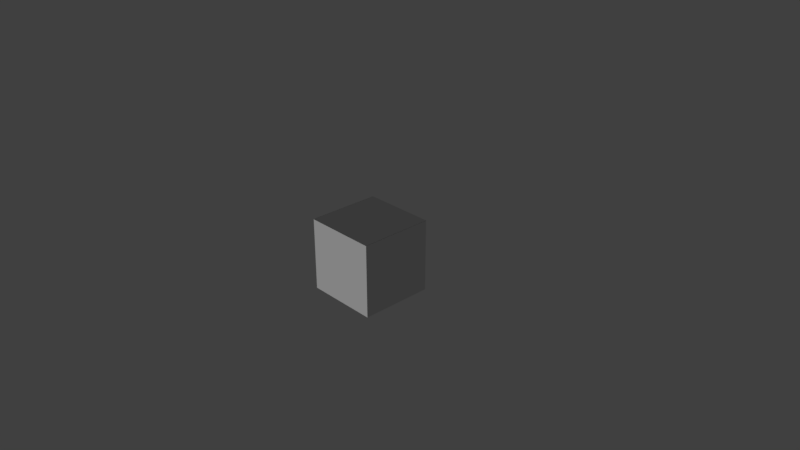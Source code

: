 # Source: b3p5_harder.blend  (saved by Blender 2.78.0; exported with 4.5.12 LTS)
import bpy
from mathutils import Matrix  # noqa: F401  (used for matrix-valued properties, if any)

bpy.ops.wm.read_factory_settings(use_empty=True)
scene = bpy.context.scene
scene.name = 'Scene'

# ---- collections
col_collection_1 = bpy.data.collections.new('Collection 1'); scene.collection.children.link(col_collection_1)

# ---- materials (node trees are filled in below, after node groups)
mat_black = bpy.data.materials.new('black')
mat_black.alpha_threshold = 0.0
mat_black.use_transparent_shadow = False
mat_black.roughness = 0.5
mat_purple = bpy.data.materials.new('purple')
mat_purple.alpha_threshold = 0.0
mat_purple.use_transparent_shadow = False
mat_purple.roughness = 0.5
mat_purple.line_color = (0.0, 0.0, 0.0, 1.0)

# ---- material node trees

# ---- world
world_world = bpy.data.worlds.new('World'); scene.world = world_world
world_world.color = (0.05088, 0.05088, 0.05088)
world_world.use_sun_shadow = False
world_world.sun_shadow_jitter_overblur = 0.0
world_world.cycles.sampling_method = 'MANUAL'

# ---- cameras
cam_camera = bpy.data.cameras.new('Camera')
cam_camera.clip_end = 100.0
cam_camera.lens = 35.0
cam_camera.sensor_width = 32.0
cam_camera.sensor_height = 18.0
cam_camera.ortho_scale = 7.314
cam_camera.dof.focus_distance = 0.0
cam_camera.dof.aperture_fstop = 128.0

# ---- lights
light_lamp = bpy.data.lights.new('Lamp', 'SUN')
light_lamp.transmission_factor = 0.0
light_lamp.cutoff_distance = 30.0
light_lamp.angle = 0.1993
light_lamp.energy = 1.0
light_lamp.shadow_buffer_clip_start = 1.001
light_lamp.shadow_soft_size = 0.1
light_lamp.shadow_cascade_max_distance = 1000.0

# ---- meshes
me_cube_038 = bpy.data.meshes.new('Cube.038')
me_cube_038.from_pydata([(1.0, 5.67, 0.002414), (1.0, 6.17, 0.002414), (2.384e-07, 6.17, 0.002414), (1.192e-07, 5.67, 0.002414)], [], [(0, 1, 2, 3)])
me_cube_038.materials.append(mat_black)
me_cube_038.use_remesh_preserve_volume = False
me_cube_038.use_remesh_preserve_attributes = False
me_cube_038.use_mirror_vertex_groups = False
me_cube_038.update()
me_cube_037 = bpy.data.meshes.new('Cube.037')
me_cube_037.from_pydata([(1.0, 5.668, -1.0), (1.0, 5.668, 0.0), (1.192e-07, 5.668, -1.0), (1.192e-07, 5.668, 0.0)], [], [(1, 3, 2, 0)])
me_cube_037.materials.append(mat_black)
me_cube_037.use_remesh_preserve_volume = False
me_cube_037.use_remesh_preserve_attributes = False
me_cube_037.use_mirror_vertex_groups = False
me_cube_037.update()
me_cube_036 = bpy.data.meshes.new('Cube.036')
me_cube_036.from_pydata([(-0.00602, 5.67, -1.0), (-0.00602, 6.17, 0.0), (-0.00602, 6.17, -1.0), (-0.00602, 5.67, 0.0)], [], [(1, 2, 0, 3)])
me_cube_036.materials.append(mat_black)
me_cube_036.use_remesh_preserve_volume = False
me_cube_036.use_remesh_preserve_attributes = False
me_cube_036.use_mirror_vertex_groups = False
me_cube_036.update()
me_cube_006 = bpy.data.meshes.new('Cube.006')
me_cube_006.from_pydata([(1.0, 6.17, -1.0), (1.0, 5.67, -1.0), (1.0, 5.67, 0.0), (1.192e-07, 5.67, -1.0), (1.0, 6.17, 0.0), (2.384e-07, 6.17, 0.0), (1.788e-07, 6.17, -1.0), (1.192e-07, 5.67, 0.0)], [], [(5, 6, 3, 7), (2, 4, 5, 7), (2, 7, 3, 1), (0, 4, 2, 1), (0, 1, 3, 6), (0, 6, 5, 4)])
me_cube_006.materials.append(mat_purple)
me_cube_006.use_remesh_preserve_volume = False
me_cube_006.use_remesh_preserve_attributes = False
me_cube_006.use_mirror_vertex_groups = False
me_cube_006.update()

# ---- objects
ob_b2p5_b2p4_a1 = bpy.data.objects.new('b2p5_b2p4_a1', me_cube_038)
ob_b2p5_b2p4_a2 = bpy.data.objects.new('b2p5_b2p4_a2', me_cube_037)
ob_b2p5_b2p4_a3 = bpy.data.objects.new('b2p5_b2p4_a3', me_cube_036)
ob_b2p5 = bpy.data.objects.new('b2p5', me_cube_006)
ob_lamp = bpy.data.objects.new('Lamp', light_lamp)
ob_camera = bpy.data.objects.new('Camera', cam_camera)

# ---- transforms, parenting, visibility, modifiers, constraints
ob_b2p5_b2p4_a1.location = (-0.4865, -11.83, 0.4865)
ob_b2p5_b2p4_a1.scale = (1.0, 2.0, 1.0)
ob_b2p5_b2p4_a1.lock_rotations_4d = False
ob_b2p5_b2p4_a1.empty_display_type = 'ARROWS'
ob_b2p5_b2p4_a1.lineart.crease_threshold = 0.0
ob_b2p5_b2p4_a2.location = (-0.4865, -11.83, 0.4865)
ob_b2p5_b2p4_a2.scale = (1.0, 2.0, 1.0)
ob_b2p5_b2p4_a2.lock_rotations_4d = False
ob_b2p5_b2p4_a2.empty_display_type = 'ARROWS'
ob_b2p5_b2p4_a2.lineart.crease_threshold = 0.0
ob_b2p5_b2p4_a3.location = (-0.4865, -11.83, 0.4865)
ob_b2p5_b2p4_a3.scale = (1.0, 2.0, 1.0)
ob_b2p5_b2p4_a3.lock_rotations_4d = False
ob_b2p5_b2p4_a3.empty_display_type = 'ARROWS'
ob_b2p5_b2p4_a3.lineart.crease_threshold = 0.0
ob_b2p5.location = (-0.4865, -11.83, 0.4865)
ob_b2p5.scale = (1.0, 2.0, 1.0)
ob_b2p5.lock_rotations_4d = False
ob_b2p5.empty_display_type = 'ARROWS'
ob_b2p5.lineart.crease_threshold = 0.0
ob_lamp.location = (-4.13, -3.956, -4.393)
ob_lamp.rotation_euler = (-1.99, 0.3641, 2.321)
ob_lamp.lock_rotations_4d = False
ob_lamp.empty_display_type = 'ARROWS'
ob_lamp.color = (0.0, 0.0, 0.0, 0.0)
ob_lamp.hide_viewport = True
ob_lamp.hide_select = True
ob_lamp.lineart.crease_threshold = 0.0
ob_camera.location = (7.481, -6.508, 5.344)
ob_camera.rotation_euler = (1.109, 0.0, 0.8149)
ob_camera.lock_rotations_4d = False
ob_camera.empty_display_type = 'ARROWS'
ob_camera.color = (0.0, 0.0, 0.0, 0.0)
ob_camera.hide_viewport = True
ob_camera.hide_select = True
ob_camera.display_type = 'WIRE'
ob_camera.lineart.crease_threshold = 0.0

# ---- collection membership
col_collection_1.objects.link(ob_b2p5_b2p4_a1)
col_collection_1.objects.link(ob_b2p5_b2p4_a2)
col_collection_1.objects.link(ob_b2p5_b2p4_a3)
col_collection_1.objects.link(ob_b2p5)
col_collection_1.objects.link(ob_lamp)
col_collection_1.objects.link(ob_camera)

# ---- scene / render settings (as saved in the file)
scene.camera = ob_camera
scene.frame_start = 1; scene.frame_end = 250; scene.frame_set(1)
scene.render.engine = 'BLENDER_EEVEE_NEXT'
scene.render.resolution_percentage = 50
scene.render.dither_intensity = 0.0
scene.cycles.use_denoising = False
scene.cycles.samples = 128
scene.cycles.sampling_pattern = 'TABULATED_SOBOL'
scene.cycles.light_sampling_threshold = 0.0
scene.cycles.use_adaptive_sampling = False
scene.cycles.use_light_tree = False
scene.cycles.blur_glossy = 0.0
scene.cycles.sample_clamp_indirect = 0.0
scene.view_settings.view_transform = 'Standard'
bpy.context.view_layer.update()
